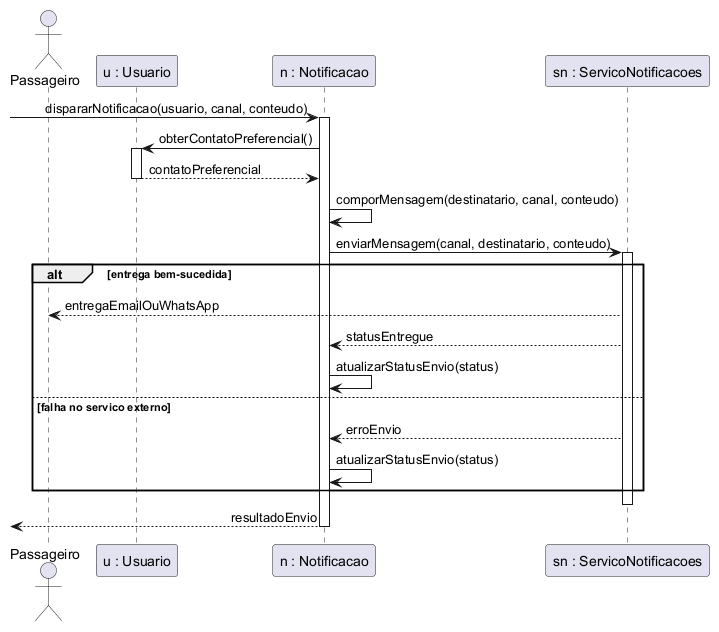

The diagram above was rendered by PlantUML. Its source (embedded in the PNG):
@startuml
actor Passageiro
participant "u : Usuario" as Usuario
participant "n : Notificacao" as Notificacao
participant "sn : ServicoNotificacoes" as ServicoNotificacoes

[-> Notificacao : dispararNotificacao(usuario, canal, conteudo)
activate Notificacao
Notificacao -> Usuario : obterContatoPreferencial()
activate Usuario
Usuario --> Notificacao : contatoPreferencial
deactivate Usuario

Notificacao -> Notificacao : comporMensagem(destinatario, canal, conteudo)
Notificacao -> ServicoNotificacoes : enviarMensagem(canal, destinatario, conteudo)
activate ServicoNotificacoes

alt entrega bem-sucedida
  ServicoNotificacoes --> Passageiro : entregaEmailOuWhatsApp
  ServicoNotificacoes --> Notificacao : statusEntregue
  Notificacao -> Notificacao : atualizarStatusEnvio(status)
else falha no servico externo
  ServicoNotificacoes --> Notificacao : erroEnvio
  Notificacao -> Notificacao : atualizarStatusEnvio(status)
end
deactivate ServicoNotificacoes
[<-- Notificacao : resultadoEnvio
deactivate Notificacao
@enduml